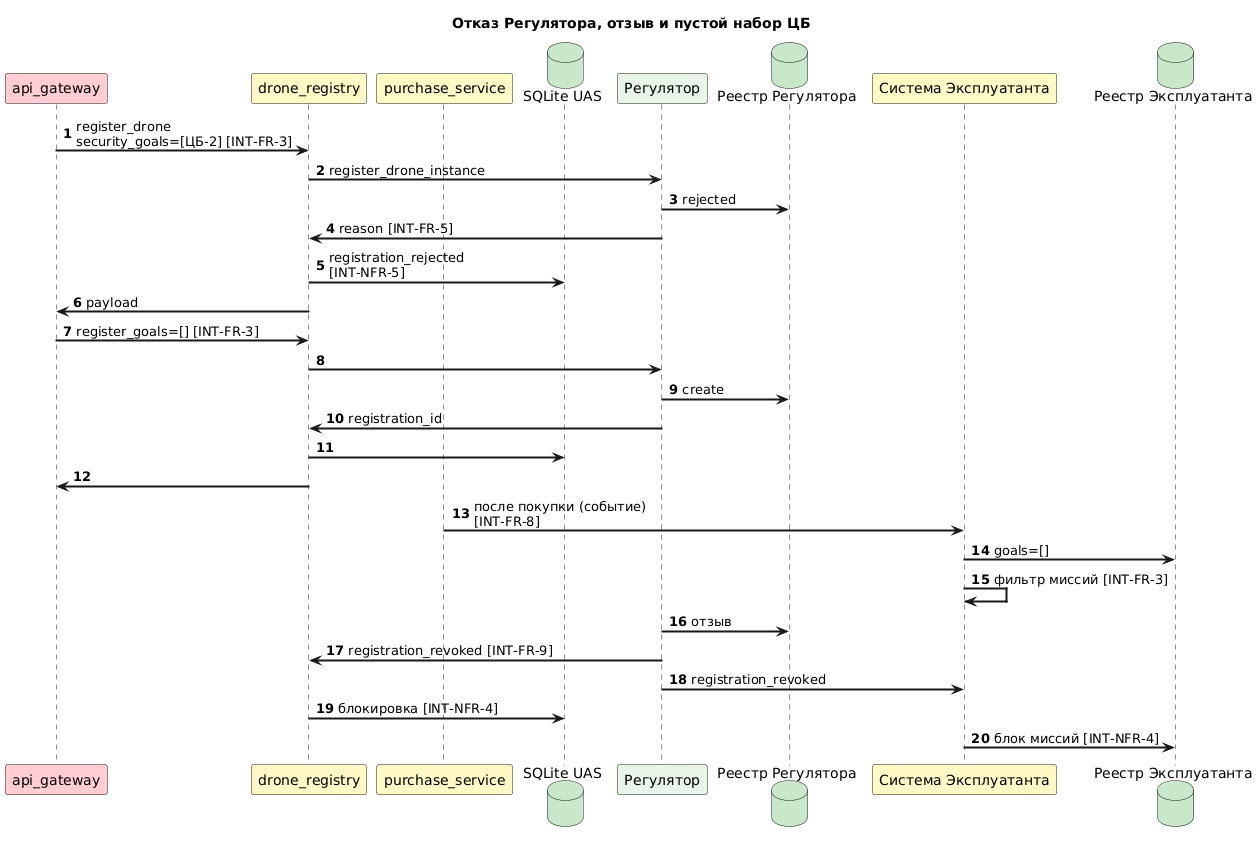

The diagram above was rendered by PlantUML. Its source (embedded in the PNG):
@startuml integration_rejection_revocation_goals
title Отказ Регулятора, отзыв и пустой набор ЦБ

skinparam ArrowThickness 2

autonumber
participant "api_gateway" as GW #FFCDD2
participant "drone_registry" as DR #FFF9C4
participant "purchase_service" as PS #FFF9C4
database "SQLite UAS" as UASDB #C8E6C9
participant "Регулятор" as REG #E8F5E9
database "Реестр Регулятора" as REGDB #C8E6C9
participant "Система Эксплуатанта" as OPS #FFF9C4
database "Реестр Эксплуатанта" as ODB #C8E6C9

GW -> DR : register_drone\nsecurity_goals=[ЦБ-2] [INT-FR-3]
DR -> REG : register_drone_instance
REG -> REGDB : rejected
REG -> DR : reason [INT-FR-5]
DR -> UASDB : registration_rejected\n[INT-NFR-5]
DR -> GW : payload

GW -> DR : register_goals=[] [INT-FR-3]
DR -> REG
REG -> REGDB : create
REG -> DR : registration_id
DR -> UASDB
DR -> GW

PS -> OPS : после покупки (событие)\n[INT-FR-8]
OPS -> ODB : goals=[]
OPS -> OPS : фильтр миссий [INT-FR-3]

REG -> REGDB : отзыв
REG -> DR : registration_revoked [INT-FR-9]
REG -> OPS : registration_revoked
DR -> UASDB : блокировка [INT-NFR-4]
OPS -> ODB : блок миссий [INT-NFR-4]
@enduml